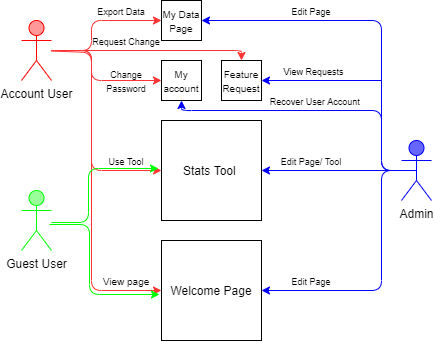

The diagram above was exported from draw.io. Its source (the exported page's mxGraphModel, read from the mxfile embedded in the PNG):
<mxGraphModel dx="705" dy="509" grid="1" gridSize="10" guides="1" tooltips="1" connect="1" arrows="1" fold="1" page="1" pageScale="1" pageWidth="850" pageHeight="1100" math="0" shadow="0">
  <root>
    <mxCell id="0" />
    <mxCell id="1" parent="0" />
    <mxCell id="tIBdnwkKIJK0S4MfcDPL-2" value="Account User" style="shape=umlActor;verticalLabelPosition=bottom;verticalAlign=top;html=1;outlineConnect=0;strokeColor=#FF0000;fillColor=#FF9999;" parent="1" vertex="1">
      <mxGeometry x="170" y="210" width="30" height="60" as="geometry" />
    </mxCell>
    <mxCell id="aSqMqb8wH0uc-hZex5kJ-1" value="Guest User&lt;br&gt;" style="shape=umlActor;verticalLabelPosition=bottom;verticalAlign=top;html=1;outlineConnect=0;strokeColor=#00FF00;fillColor=#99FF99;" vertex="1" parent="1">
      <mxGeometry x="170" y="380" width="30" height="60" as="geometry" />
    </mxCell>
    <mxCell id="aSqMqb8wH0uc-hZex5kJ-2" value="Admin&lt;br&gt;" style="shape=umlActor;verticalLabelPosition=bottom;verticalAlign=top;html=1;outlineConnect=0;strokeColor=#0000FF;fillColor=#6666FF;" vertex="1" parent="1">
      <mxGeometry x="550" y="330" width="30" height="60" as="geometry" />
    </mxCell>
    <mxCell id="aSqMqb8wH0uc-hZex5kJ-4" value="Welcome Page" style="whiteSpace=wrap;html=1;aspect=fixed;strokeColor=#000000;fillColor=#FFFFFF;" vertex="1" parent="1">
      <mxGeometry x="310" y="430" width="100" height="100" as="geometry" />
    </mxCell>
    <mxCell id="aSqMqb8wH0uc-hZex5kJ-7" value="Stats Tool&amp;nbsp;" style="whiteSpace=wrap;html=1;aspect=fixed;strokeColor=#000000;fillColor=#FFFFFF;" vertex="1" parent="1">
      <mxGeometry x="310" y="310" width="100" height="100" as="geometry" />
    </mxCell>
    <mxCell id="aSqMqb8wH0uc-hZex5kJ-8" value="&lt;font style=&quot;font-size: 10px&quot;&gt;My Data Page&lt;/font&gt;" style="whiteSpace=wrap;html=1;aspect=fixed;strokeColor=#000000;fillColor=#FFFFFF;" vertex="1" parent="1">
      <mxGeometry x="310" y="190" width="40" height="40" as="geometry" />
    </mxCell>
    <mxCell id="aSqMqb8wH0uc-hZex5kJ-10" value="&lt;font style=&quot;font-size: 10px&quot;&gt;Feature Request&lt;/font&gt;" style="whiteSpace=wrap;html=1;aspect=fixed;strokeColor=#000000;fillColor=#FFFFFF;" vertex="1" parent="1">
      <mxGeometry x="370" y="250" width="40" height="40" as="geometry" />
    </mxCell>
    <mxCell id="aSqMqb8wH0uc-hZex5kJ-11" value="&lt;font style=&quot;font-size: 10px&quot;&gt;My account&lt;/font&gt;" style="rounded=0;whiteSpace=wrap;html=1;strokeColor=#000000;fillColor=#FFFFFF;" vertex="1" parent="1">
      <mxGeometry x="310" y="250" width="40" height="40" as="geometry" />
    </mxCell>
    <mxCell id="aSqMqb8wH0uc-hZex5kJ-12" value="" style="endArrow=classic;html=1;entryX=0;entryY=0.5;entryDx=0;entryDy=0;strokeColor=#FF3333;" edge="1" parent="1" source="tIBdnwkKIJK0S4MfcDPL-2" target="aSqMqb8wH0uc-hZex5kJ-7">
      <mxGeometry width="50" height="50" relative="1" as="geometry">
        <mxPoint x="730" y="500" as="sourcePoint" />
        <mxPoint x="780" y="450" as="targetPoint" />
        <Array as="points">
          <mxPoint x="240" y="240" />
          <mxPoint x="240" y="360" />
        </Array>
      </mxGeometry>
    </mxCell>
    <mxCell id="aSqMqb8wH0uc-hZex5kJ-13" value="" style="endArrow=classic;html=1;entryX=0;entryY=0.5;entryDx=0;entryDy=0;strokeColor=#FF3333;" edge="1" parent="1" source="tIBdnwkKIJK0S4MfcDPL-2" target="aSqMqb8wH0uc-hZex5kJ-8">
      <mxGeometry width="50" height="50" relative="1" as="geometry">
        <mxPoint x="200" y="90" as="sourcePoint" />
        <mxPoint x="310" y="210" as="targetPoint" />
        <Array as="points">
          <mxPoint x="240" y="240" />
          <mxPoint x="240" y="210" />
        </Array>
      </mxGeometry>
    </mxCell>
    <mxCell id="aSqMqb8wH0uc-hZex5kJ-14" value="" style="endArrow=classic;html=1;entryX=0;entryY=0.5;entryDx=0;entryDy=0;strokeColor=#FF3333;" edge="1" parent="1" source="tIBdnwkKIJK0S4MfcDPL-2" target="aSqMqb8wH0uc-hZex5kJ-11">
      <mxGeometry width="50" height="50" relative="1" as="geometry">
        <mxPoint x="210" y="250" as="sourcePoint" />
        <mxPoint x="320" y="220.0000000000001" as="targetPoint" />
        <Array as="points">
          <mxPoint x="240" y="242" />
          <mxPoint x="240" y="270" />
        </Array>
      </mxGeometry>
    </mxCell>
    <mxCell id="aSqMqb8wH0uc-hZex5kJ-15" value="" style="endArrow=classic;html=1;entryX=0.5;entryY=0;entryDx=0;entryDy=0;strokeColor=#FF3333;" edge="1" parent="1" source="tIBdnwkKIJK0S4MfcDPL-2" target="aSqMqb8wH0uc-hZex5kJ-10">
      <mxGeometry width="50" height="50" relative="1" as="geometry">
        <mxPoint x="220" y="260" as="sourcePoint" />
        <mxPoint x="330" y="230.0000000000001" as="targetPoint" />
        <Array as="points">
          <mxPoint x="390" y="240" />
        </Array>
      </mxGeometry>
    </mxCell>
    <mxCell id="aSqMqb8wH0uc-hZex5kJ-16" value="" style="endArrow=classic;html=1;entryX=0;entryY=0.5;entryDx=0;entryDy=0;strokeColor=#FF3333;" edge="1" parent="1" source="tIBdnwkKIJK0S4MfcDPL-2" target="aSqMqb8wH0uc-hZex5kJ-4">
      <mxGeometry width="50" height="50" relative="1" as="geometry">
        <mxPoint x="230" y="270" as="sourcePoint" />
        <mxPoint x="340" y="240.0000000000001" as="targetPoint" />
        <Array as="points">
          <mxPoint x="240" y="240" />
          <mxPoint x="240" y="480" />
        </Array>
      </mxGeometry>
    </mxCell>
    <mxCell id="aSqMqb8wH0uc-hZex5kJ-17" value="&lt;font style=&quot;font-size: 9px&quot;&gt;Export Data&lt;/font&gt;" style="text;html=1;strokeColor=none;fillColor=none;align=center;verticalAlign=middle;whiteSpace=wrap;rounded=0;" vertex="1" parent="1">
      <mxGeometry x="240" y="190" width="60" height="20" as="geometry" />
    </mxCell>
    <mxCell id="aSqMqb8wH0uc-hZex5kJ-18" value="&lt;font style=&quot;font-size: 9px&quot;&gt;Request Change&lt;/font&gt;" style="text;html=1;strokeColor=none;fillColor=none;align=center;verticalAlign=middle;whiteSpace=wrap;rounded=0;" vertex="1" parent="1">
      <mxGeometry x="240" y="220" width="70" height="20" as="geometry" />
    </mxCell>
    <mxCell id="aSqMqb8wH0uc-hZex5kJ-19" value="&lt;font style=&quot;font-size: 9px&quot;&gt;Change Password&lt;/font&gt;" style="text;html=1;strokeColor=none;fillColor=none;align=center;verticalAlign=middle;whiteSpace=wrap;rounded=0;" vertex="1" parent="1">
      <mxGeometry x="240" y="260" width="70" height="20" as="geometry" />
    </mxCell>
    <mxCell id="aSqMqb8wH0uc-hZex5kJ-22" value="&lt;font style=&quot;font-size: 9px&quot;&gt;Use Tool&lt;/font&gt;" style="text;html=1;strokeColor=none;fillColor=none;align=center;verticalAlign=middle;whiteSpace=wrap;rounded=0;" vertex="1" parent="1">
      <mxGeometry x="240" y="340" width="70" height="20" as="geometry" />
    </mxCell>
    <mxCell id="aSqMqb8wH0uc-hZex5kJ-24" value="&lt;font size=&quot;1&quot;&gt;View page&lt;/font&gt;" style="text;html=1;strokeColor=none;fillColor=none;align=center;verticalAlign=middle;whiteSpace=wrap;rounded=0;" vertex="1" parent="1">
      <mxGeometry x="240" y="460" width="70" height="20" as="geometry" />
    </mxCell>
    <mxCell id="aSqMqb8wH0uc-hZex5kJ-25" value="" style="endArrow=classic;html=1;strokeColor=#00FF00;entryX=1;entryY=1;entryDx=0;entryDy=0;fontStyle=1" edge="1" parent="1">
      <mxGeometry width="50" height="50" relative="1" as="geometry">
        <mxPoint x="198" y="414" as="sourcePoint" />
        <mxPoint x="308" y="484" as="targetPoint" />
        <Array as="points">
          <mxPoint x="238" y="414" />
          <mxPoint x="238" y="484" />
        </Array>
      </mxGeometry>
    </mxCell>
    <mxCell id="aSqMqb8wH0uc-hZex5kJ-26" value="" style="endArrow=classic;html=1;strokeColor=#00FF00;entryX=1;entryY=1;entryDx=0;entryDy=0;" edge="1" parent="1">
      <mxGeometry width="50" height="50" relative="1" as="geometry">
        <mxPoint x="200" y="412" as="sourcePoint" />
        <mxPoint x="307" y="358" as="targetPoint" />
        <Array as="points">
          <mxPoint x="237" y="412" />
          <mxPoint x="237" y="358" />
        </Array>
      </mxGeometry>
    </mxCell>
    <mxCell id="aSqMqb8wH0uc-hZex5kJ-27" value="" style="endArrow=classic;html=1;strokeColor=#0000FF;exitX=0.5;exitY=0.5;exitDx=0;exitDy=0;exitPerimeter=0;entryX=1;entryY=0.5;entryDx=0;entryDy=0;" edge="1" parent="1" source="aSqMqb8wH0uc-hZex5kJ-2" target="aSqMqb8wH0uc-hZex5kJ-7">
      <mxGeometry width="50" height="50" relative="1" as="geometry">
        <mxPoint x="730" y="500" as="sourcePoint" />
        <mxPoint x="780" y="450" as="targetPoint" />
      </mxGeometry>
    </mxCell>
    <mxCell id="aSqMqb8wH0uc-hZex5kJ-28" value="" style="endArrow=classic;html=1;strokeColor=#0000FF;exitX=0.5;exitY=0.5;exitDx=0;exitDy=0;exitPerimeter=0;entryX=1;entryY=0.5;entryDx=0;entryDy=0;" edge="1" parent="1" source="aSqMqb8wH0uc-hZex5kJ-2" target="aSqMqb8wH0uc-hZex5kJ-8">
      <mxGeometry width="50" height="50" relative="1" as="geometry">
        <mxPoint x="575" y="370" as="sourcePoint" />
        <mxPoint x="420" y="370" as="targetPoint" />
        <Array as="points">
          <mxPoint x="530" y="360" />
          <mxPoint x="530" y="210" />
        </Array>
      </mxGeometry>
    </mxCell>
    <mxCell id="aSqMqb8wH0uc-hZex5kJ-29" value="" style="endArrow=classic;html=1;strokeColor=#0000FF;exitX=0.5;exitY=0.5;exitDx=0;exitDy=0;exitPerimeter=0;entryX=0.5;entryY=1;entryDx=0;entryDy=0;" edge="1" parent="1" source="aSqMqb8wH0uc-hZex5kJ-2" target="aSqMqb8wH0uc-hZex5kJ-11">
      <mxGeometry width="50" height="50" relative="1" as="geometry">
        <mxPoint x="575" y="370" as="sourcePoint" />
        <mxPoint x="360" y="220.0000000000001" as="targetPoint" />
        <Array as="points">
          <mxPoint x="530" y="360" />
          <mxPoint x="530" y="300" />
          <mxPoint x="330" y="300" />
        </Array>
      </mxGeometry>
    </mxCell>
    <mxCell id="aSqMqb8wH0uc-hZex5kJ-31" value="" style="endArrow=classic;html=1;strokeColor=#0000FF;entryX=1;entryY=0.5;entryDx=0;entryDy=0;exitX=0.5;exitY=0.5;exitDx=0;exitDy=0;exitPerimeter=0;" edge="1" parent="1" source="aSqMqb8wH0uc-hZex5kJ-2" target="aSqMqb8wH0uc-hZex5kJ-4">
      <mxGeometry width="50" height="50" relative="1" as="geometry">
        <mxPoint x="730" y="500" as="sourcePoint" />
        <mxPoint x="780" y="450" as="targetPoint" />
        <Array as="points">
          <mxPoint x="530" y="360" />
          <mxPoint x="530" y="480" />
        </Array>
      </mxGeometry>
    </mxCell>
    <mxCell id="aSqMqb8wH0uc-hZex5kJ-32" value="" style="endArrow=classic;html=1;strokeColor=#0000FF;entryX=1;entryY=0.5;entryDx=0;entryDy=0;" edge="1" parent="1" target="aSqMqb8wH0uc-hZex5kJ-10">
      <mxGeometry width="50" height="50" relative="1" as="geometry">
        <mxPoint x="530" y="270" as="sourcePoint" />
        <mxPoint x="780" y="450" as="targetPoint" />
      </mxGeometry>
    </mxCell>
    <mxCell id="aSqMqb8wH0uc-hZex5kJ-33" value="&lt;font style=&quot;font-size: 9px&quot;&gt;Edit Page&lt;/font&gt;" style="text;html=1;strokeColor=none;fillColor=none;align=center;verticalAlign=middle;whiteSpace=wrap;rounded=0;" vertex="1" parent="1">
      <mxGeometry x="430" y="460" width="60" height="20" as="geometry" />
    </mxCell>
    <mxCell id="aSqMqb8wH0uc-hZex5kJ-34" value="&lt;font style=&quot;font-size: 9px&quot;&gt;Edit Page/ Tool&lt;/font&gt;" style="text;html=1;strokeColor=none;fillColor=none;align=center;verticalAlign=middle;whiteSpace=wrap;rounded=0;" vertex="1" parent="1">
      <mxGeometry x="420" y="340" width="80" height="20" as="geometry" />
    </mxCell>
    <mxCell id="aSqMqb8wH0uc-hZex5kJ-35" value="&lt;font style=&quot;font-size: 9px&quot;&gt;View Requests&lt;/font&gt;" style="text;html=1;strokeColor=none;fillColor=none;align=center;verticalAlign=middle;whiteSpace=wrap;rounded=0;" vertex="1" parent="1">
      <mxGeometry x="425" y="250" width="75" height="20" as="geometry" />
    </mxCell>
    <mxCell id="aSqMqb8wH0uc-hZex5kJ-36" value="&lt;font style=&quot;font-size: 9px&quot;&gt;Recover User Account&amp;nbsp;&lt;/font&gt;" style="text;html=1;strokeColor=none;fillColor=none;align=center;verticalAlign=middle;whiteSpace=wrap;rounded=0;" vertex="1" parent="1">
      <mxGeometry x="410" y="280" width="110" height="20" as="geometry" />
    </mxCell>
    <mxCell id="aSqMqb8wH0uc-hZex5kJ-37" value="&lt;font style=&quot;font-size: 9px&quot;&gt;Edit Page&lt;/font&gt;" style="text;html=1;strokeColor=none;fillColor=none;align=center;verticalAlign=middle;whiteSpace=wrap;rounded=0;" vertex="1" parent="1">
      <mxGeometry x="430" y="190" width="60" height="20" as="geometry" />
    </mxCell>
  </root>
</mxGraphModel>